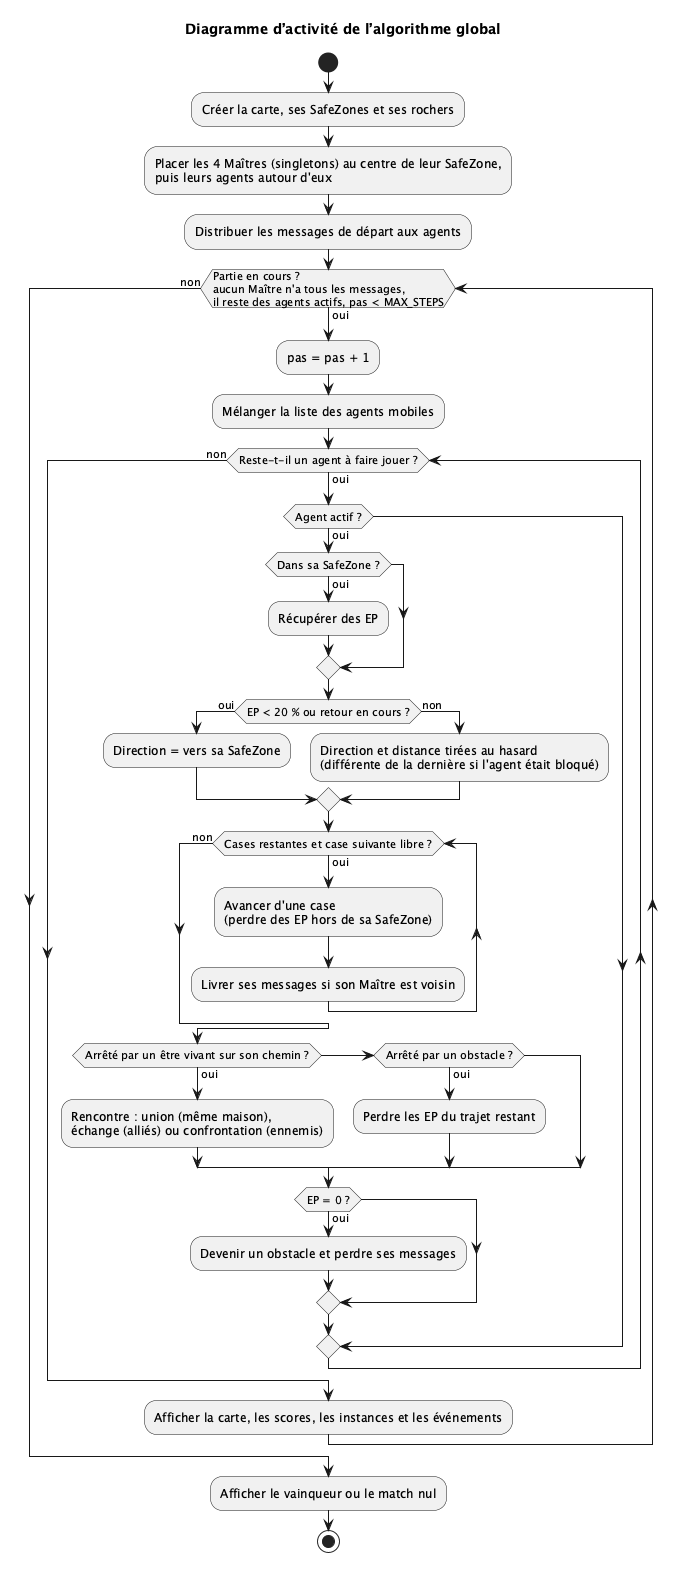

The diagram above was rendered by PlantUML. Its source (embedded in the PNG):
@startuml
title Diagramme d’activité de l’algorithme global
' Diagramme d'activité : boucle des pas de temps (Simulation.run)
' et boucle de déplacement d'un agent (LivingBeing.move).
start
:Créer la carte, ses SafeZones et ses rochers;
:Placer les 4 Maîtres (singletons) au centre de leur SafeZone,\npuis leurs agents autour d'eux;
:Distribuer les messages de départ aux agents;
while (Partie en cours ?\naucun Maître n'a tous les messages,\nil reste des agents actifs, pas < MAX_STEPS) is (oui)
  :pas = pas + 1;
  :Mélanger la liste des agents mobiles;
  while (Reste-t-il un agent à faire jouer ?) is (oui)
    if (Agent actif ?) then (oui)
      if (Dans sa SafeZone ?) then (oui)
        :Récupérer des EP;
      endif
      if (EP < 20 % ou retour en cours ?) then (oui)
        :Direction = vers sa SafeZone;
      else (non)
        :Direction et distance tirées au hasard\n(différente de la dernière si l'agent était bloqué);
      endif
      while (Cases restantes et case suivante libre ?) is (oui)
        :Avancer d'une case\n(perdre des EP hors de sa SafeZone);
        :Livrer ses messages si son Maître est voisin;
      endwhile (non)
      if (Arrêté par un être vivant sur son chemin ?) then (oui)
        :Rencontre : union (même maison),\néchange (alliés) ou confrontation (ennemis);
      elseif (Arrêté par un obstacle ?) then (oui)
        :Perdre les EP du trajet restant;
      endif
      if (EP = 0 ?) then (oui)
        :Devenir un obstacle et perdre ses messages;
      endif
    endif
  endwhile (non)
  :Afficher la carte, les scores, les instances et les événements;
endwhile (non)
:Afficher le vainqueur ou le match nul;
stop
@enduml